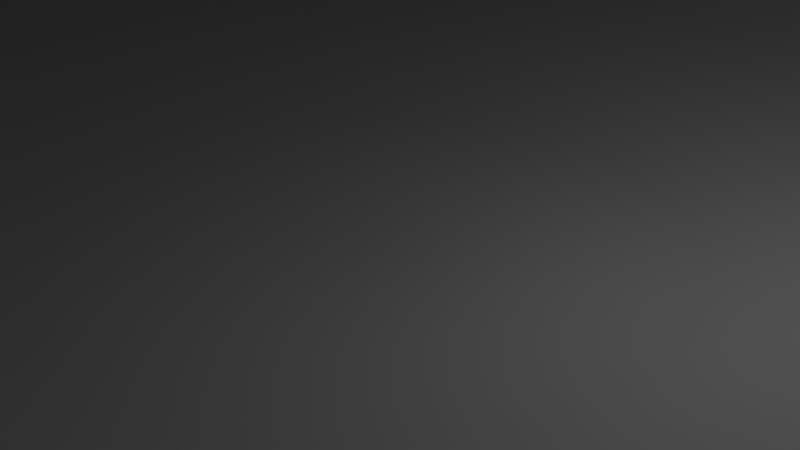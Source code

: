 # Source: eggggggggggggeeeeeg.blend  (saved by Blender 2.79.0; exported with 4.5.12 LTS)
import bpy
from mathutils import Matrix  # noqa: F401  (used for matrix-valued properties, if any)

bpy.ops.wm.read_factory_settings(use_empty=True)
scene = bpy.context.scene
scene.name = 'Scene'

# ---- collections
col_collection_1 = bpy.data.collections.new('Collection 1'); scene.collection.children.link(col_collection_1)

# ---- world
world_world = bpy.data.worlds.new('World'); scene.world = world_world
world_world.color = (0.05088, 0.05088, 0.05088)
world_world.use_sun_shadow = False
world_world.sun_shadow_jitter_overblur = 0.0
world_world.cycles.sampling_method = 'MANUAL'

# ---- cameras
cam_camera = bpy.data.cameras.new('Camera')
cam_camera.clip_end = 100.0
cam_camera.lens = 35.0
cam_camera.sensor_width = 32.0
cam_camera.sensor_height = 18.0
cam_camera.ortho_scale = 7.314
cam_camera.dof.focus_distance = 0.0
cam_camera.dof.aperture_fstop = 128.0

# ---- lights
light_lamp = bpy.data.lights.new('Lamp', 'POINT')
light_lamp.transmission_factor = 0.0
light_lamp.cutoff_distance = 30.0
light_lamp.energy = 100.0
light_lamp.shadow_buffer_clip_start = 1.001
light_lamp.shadow_soft_size = 0.1
light_lamp.shadow_maximum_resolution = 0.006
light_lamp.use_absolute_resolution = True

# ---- meshes
me_fantastic_gogo_vihelmo = bpy.data.meshes.new('Fantastic Gogo-Vihelmo')
me_fantastic_gogo_vihelmo.from_pydata([(7.039, -4.704, 58.32), (3.866, -1.601, 60.36), (3.48, -2.325, 60.36), (13.52, 9.036, 49.83), (11.5, 11.5, 49.83), (8.899, 8.899, 54.79), (-8.899, -8.899, 54.79), (-13.52, -9.034, 49.83), (-11.5, -11.5, 49.83), (-10.47, -6.992, 54.79), (-20.97, 4.173, 14.45), (-22.62, 0.002, 18.71), (-22.18, 4.412, 18.71), (16.01, 10.7, 10.36), (15.12, 15.12, 14.45), (17.78, 11.88, 14.45), (-6.223, 15.03, 49.83), (-6.992, 10.47, 54.79), (-4.817, 11.63, 54.79), (16.01, 10.7, 43.74), (11.5, 11.5, 6.698), (8.899, 8.899, 3.727), (9.036, 13.52, 6.698), (-21.25, -8.801, 22.87), (-22.56, -4.488, 22.87), (-22.18, -4.412, 18.71), (-10.69, -16.01, 43.74), (-9.034, -13.52, 49.83), (-13.61, -13.61, 43.74), (15.99, -15.99, 18.71), (16.26, -16.26, 22.87), (12.56, -18.81, 18.71), (-20.89, -8.654, 18.71), (-4.704, 7.039, 58.32), (-7.366, -17.78, 43.74), (-11.88, -17.78, 36.91), (-20.89, -8.654, 29.81), (-19.12, -12.78, 22.87), (-15.12, -15.12, 36.91), (-18.81, -12.56, 18.71), (10.47, 6.992, 3.727), (7.039, 4.704, 1.604), (5.988, 5.988, 1.604), (-16.01, -10.69, 43.74), (-21.25, 8.803, 22.87), (-19.12, 12.78, 22.87), (-18.81, 12.56, 18.71), (4.704, -7.039, 58.32), (3.24, -7.822, 58.32), (4.817, -11.63, 54.79), (-20.89, 8.656, 18.71), (-1.65, 8.305, 58.32), (0.002, 8.468, 58.32), (0.002, 12.59, 54.79), (-22.56, 4.488, 22.87), (6.992, 10.47, 3.727), (6.225, 15.03, 6.698), (-17.78, -11.88, 14.45), (-15.99, -15.99, 18.71), (-4.173, 20.98, 14.45), (-3.756, 18.88, 10.36), (-8.184, 19.76, 14.45), (12.56, -18.81, 29.81), (11.88, -17.78, 36.91), (8.656, -20.89, 29.81), (-17.78, -11.88, 36.91), (-7.366, 17.78, 10.36), (-22.18, -4.412, 29.81), (-23.0, 0.002, 22.87), (1.652, 8.305, 58.32), (2.455, 12.34, 54.79), (-11.88, 17.78, 14.45), (-3.171, 15.95, 49.83), (-2.455, 12.34, 54.79), (6.992, 10.47, 54.79), (-20.97, -4.173, 14.45), (-10.69, 16.01, 10.36), (9.036, 13.52, 49.83), (-9.034, 13.52, 49.83), (-8.899, 8.899, 54.79), (4.817, 11.63, 54.79), (7.366, 17.78, 10.36), (3.758, 18.88, 10.36), (-11.5, 11.5, 49.83), (6.225, 15.03, 49.83), (4.488, -22.56, 22.87), (4.412, -22.18, 29.81), (3.173, 15.95, 6.698), (2.455, -12.34, 54.79), (8.656, -20.89, 18.71), (12.78, -19.12, 22.87), (8.803, -21.25, 22.87), (0.002, 19.25, 10.36), (0.002, 16.26, 6.698), (1.603, -3.866, 60.36), (0.816, -4.105, 60.36), (1.652, -8.302, 58.32), (15.99, -15.99, 29.81), (3.173, 15.95, 49.83), (-19.76, -8.184, 36.91), (-17.78, -7.366, 43.74), (-20.97, -4.173, 36.91), (-12.56, 18.81, 18.71), (-18.88, -3.756, 43.74), (0.002, 16.26, 49.83), (0.0, -23.0, 22.87), (0.0, -22.62, 18.71), (-8.654, -20.89, 29.81), (-8.184, -19.76, 36.91), (-12.56, -18.81, 29.81), (4.412, -22.18, 18.71), (4.817, 11.63, 3.727), (-13.61, 13.61, 10.36), (-15.12, 15.12, 14.45), (0.0, -22.62, 29.81), (0.002, 0.002, 61.0), (0.002, -4.185, 60.36), (-3.238, 7.822, 58.32), (-4.488, -22.56, 22.87), (-4.412, -22.18, 29.81), (-8.801, -21.25, 22.87), (2.455, 12.34, 3.727), (-18.81, -12.56, 29.81), (3.24, 7.822, 58.32), (1.652, 8.305, 1.604), (0.816, 4.105, 0.38), (0.002, 8.468, 1.604), (-0.816, 4.105, 60.36), (0.002, 12.59, 3.727), (-1.601, 3.866, 60.36), (10.7, 16.01, 43.74), (-12.78, -19.12, 22.87), (-12.56, -18.81, 18.71), (9.036, -13.52, 49.83), (11.5, -11.5, 49.83), (8.899, -8.899, 54.79), (-17.78, 11.88, 14.45), (-16.01, 10.7, 10.36), (11.88, -17.78, 14.45), (-3.171, 15.95, 6.698), (0.002, 19.25, 43.74), (-8.654, -20.89, 18.71), (-4.173, -20.97, 36.91), (-5.986, 5.988, 58.32), (-2.96, 2.96, 60.36), (10.7, -16.01, 43.74), (-4.412, -22.18, 18.71), (-2.455, 12.34, 3.727), (-1.65, 8.305, 1.604), (3.81e-12, -21.39, 36.91), (7.822, 3.24, 58.32), (8.305, 1.652, 58.32), (12.34, 2.455, 54.79), (20.98, -4.173, 14.45), (19.76, -8.184, 14.45), (17.78, -7.366, 10.36), (22.18, -4.412, 18.71), (18.88, -3.756, 10.36), (6.992, -10.47, 54.79), (-3.756, -18.88, 43.74), (5.988, -5.986, 58.32), (2.757e-10, -19.25, 43.74), (-4.817, 11.63, 3.727), (15.03, 6.225, 6.698), (15.95, 3.173, 6.698), (12.34, 2.455, 3.727), (-6.223, 15.03, 6.698), (0.0, -12.59, 54.79), (8.862e-14, -16.26, 49.83), (4.105, 0.816, 60.36), (8.468, 0.002, 58.32), (17.78, 7.366, 10.36), (18.88, 3.758, 10.36), (-6.223, -15.02, 49.83), (21.39, 0.002, 14.45), (11.63, 4.817, 3.727), (12.34, -2.455, 54.79), (12.59, 0.002, 54.79), (3.173, -15.95, 49.83), (-13.61, -13.61, 10.36), (-15.12, -15.12, 14.45), (-16.01, -10.69, 10.36), (6.225, -15.02, 49.83), (13.52, 9.036, 6.698), (-2.325, 3.48, 60.36), (16.26, 0.002, 49.83), (0.002, -8.466, 58.32), (8.656, 20.89, 29.81), (4.412, 22.18, 29.81), (4.173, 20.98, 36.91), (-11.88, -17.78, 14.45), (-9.034, 13.52, 6.698), (-10.69, -16.01, 10.36), (16.26, 0.002, 6.698), (19.25, 0.002, 10.36), (17.78, -11.88, 14.45), (16.01, -10.69, 10.36), (-3.48, 2.327, 60.36), (15.95, 3.173, 49.83), (-6.992, 10.47, 3.727), (15.12, -15.12, 14.45), (10.7, -16.01, 10.36), (8.184, 19.76, 36.91), (11.88, 17.78, 36.91), (12.56, 18.81, 29.81), (11.63, 4.817, 54.79), (13.61, -13.61, 10.36), (15.03, 6.225, 49.83), (10.47, 6.992, 54.79), (-3.238, 7.822, 1.604), (4.187, 0.002, 0.38), (8.305, 1.652, 1.604), (8.468, 0.002, 1.604), (12.59, 0.002, 3.727), (-7.822, -3.238, 1.604), (-4.105, -0.816, 0.38), (-3.866, -1.601, 0.38), (7.039, 4.704, 58.32), (0.002, 21.39, 36.91), (13.52, -9.034, 6.698), (0.002, 22.62, 29.81), (16.26, 16.26, 22.87), (12.78, 19.12, 22.87), (-7.822, 3.24, 58.32), (-3.866, 1.603, 60.36), (-7.039, 4.704, 58.32), (-11.5, 11.5, 6.698), (-8.899, 8.899, 3.727), (12.56, 18.81, 18.71), (8.803, 21.25, 22.87), (8.656, 20.89, 18.71), (19.25, 0.002, 43.74), (-13.52, 9.036, 6.698), (17.78, -11.88, 36.91), (19.76, -8.184, 36.91), (17.78, -7.366, 43.74), (18.88, -3.756, 43.74), (15.95, -3.171, 6.698), (-4.105, 0.816, 60.36), (20.98, -4.173, 36.91), (17.78, 7.366, 43.74), (-17.78, 7.366, 10.36), (15.03, -6.223, 6.698), (10.47, -6.992, 3.727), (0.002, 4.187, 60.36), (-8.302, 1.652, 58.32), (4.488, 22.56, 22.87), (12.34, -2.455, 3.727), (-8.302, -1.65, 1.604), (4.412, 22.18, 18.71), (11.63, -4.817, 3.727), (-10.47, -6.992, 3.727), (-11.63, -4.817, 3.727), (0.002, 23.0, 22.87), (0.002, 22.62, 18.71), (-0.816, 4.105, 0.38), (8.305, -1.65, 1.604), (4.704, 7.039, 1.604), (3.24, 7.822, 1.604), (20.89, -8.654, 29.81), (0.816, 4.105, 60.36), (1.603, 3.866, 60.36), (-4.704, 7.039, 1.604), (7.822, -3.238, 1.604), (3.866, -1.601, 0.38), (0.002, 4.187, 0.38), (-10.47, 6.992, 54.79), (4.105, -0.816, 0.38), (16.01, -10.69, 43.74), (-7.039, -4.704, 1.604), (-4.185, 0.002, 60.36), (-3.48, -2.325, 0.38), (-8.466, 0.002, 58.32), (-5.986, 5.988, 1.604), (2.327, 3.48, 60.36), (5.988, 5.988, 58.32), (4.704, 7.039, 58.32), (-5.986, -5.986, 1.604), (2.96, 2.96, 0.38), (13.61, -13.61, 43.74), (8.899, -8.899, 3.727), (5.988, -5.986, 1.604), (-1.601, 3.866, 0.38), (-2.96, -2.96, 0.38), (15.12, -15.12, 36.91), (22.62, 0.002, 29.81), (22.18, 4.412, 29.81), (20.98, 4.173, 36.91), (-4.704, -7.039, 1.604), (4.187, 0.002, 60.36), (-13.52, 9.036, 49.83), (-11.63, 4.817, 54.79), (-2.325, -3.48, 0.38), (23.0, 0.002, 22.87), (22.56, 4.488, 22.87), (3.48, -2.325, 0.38), (-15.02, 6.225, 49.83), (13.52, -9.034, 49.83), (20.89, 8.656, 29.81), (-3.238, -7.822, 1.604), (-2.325, 3.48, 0.38), (-12.34, 2.455, 54.79), (-1.601, -3.866, 0.38), (-2.96, 2.96, 0.38), (15.95, -3.171, 49.83), (3.866, 1.603, 60.36), (0.002, 0.002, -2.765e-19), (3.758, -18.88, 43.74), (7.822, 3.24, 1.604), (19.76, 8.184, 36.91), (-1.65, -8.302, 1.604), (-2.455, -12.34, 3.727), (4.704, -7.039, 1.604), (1.603, -3.866, 0.38), (2.327, -3.48, 0.38), (4.105, 0.816, 0.38), (-0.816, -4.105, 0.38), (2.96, -2.96, 0.38), (22.62, 0.002, 18.71), (8.184, -19.76, 36.91), (-15.95, 3.173, 49.83), (3.48, 2.327, 60.36), (22.56, -4.488, 22.87), (2.96, 2.96, 60.36), (-12.59, 0.002, 54.79), (22.18, 4.412, 18.71), (3.48, 2.327, 0.38), (7.366, -17.78, 43.74), (-16.26, 0.002, 49.83), (21.25, 8.803, 22.87), (-12.34, -2.455, 3.727), (2.327, 3.48, 0.38), (20.89, 8.656, 18.71), (4.173, -20.97, 36.91), (19.12, 12.78, 22.87), (1.603, 3.866, 0.38), (-15.02, -6.223, 6.698), (-15.95, -3.171, 6.698), (18.81, 12.56, 18.71), (18.81, 12.56, 29.81), (-3.48, 2.327, 0.38), (-7.822, 3.24, 1.604), (-7.039, 4.704, 1.604), (-3.866, 1.603, 0.38), (-17.78, -7.366, 10.36), (0.816, -4.105, 0.38), (3.24, -7.822, 1.604), (4.105, -0.816, 60.36), (-7.366, 17.78, 43.74), (-3.756, 18.88, 43.74), (-4.173, 20.98, 36.91), (-8.899, -8.899, 3.727), (-1.601, -3.866, 60.36), (-0.816, -4.105, 60.36), (20.98, 4.173, 14.45), (-8.184, 19.76, 36.91), (3.866, 1.603, 0.38), (-3.48, -2.325, 60.36), (-3.866, -1.601, 60.36), (-7.822, -3.238, 58.32), (7.039, -4.704, 1.604), (19.76, 8.184, 14.45), (-10.69, 16.01, 43.74), (-4.185, 0.002, 0.38), (-8.466, 0.002, 1.604), (-4.105, 0.816, 0.38), (-7.039, -4.704, 58.32), (-2.96, -2.96, 60.36), (15.99, 15.99, 29.81), (-11.63, 4.817, 3.727), (-4.412, 22.18, 29.81), (-18.88, -3.756, 10.36), (-16.26, 0.002, 6.698), (-15.02, 6.225, 6.698), (-15.95, 3.173, 6.698), (-8.654, 20.89, 29.81), (15.99, 15.99, 18.71), (-11.88, 17.78, 36.91), (-12.56, 18.81, 29.81), (-6.992, -10.47, 3.727), (1.652, -8.302, 1.604), (-4.817, -11.63, 3.727), (-15.12, 15.12, 36.91), (-12.34, 2.455, 3.727), (-4.105, -0.816, 60.36), (-19.25, 0.002, 10.36), (-8.302, -1.65, 58.32), (-10.47, 6.992, 3.727), (-6.223, -15.02, 6.698), (-2.325, -3.48, 60.36), (9.036, -13.52, 6.698), (11.88, 17.78, 14.45), (2.327, -3.48, 60.36), (-3.171, -15.95, 6.698), (2.96, -2.96, 60.36), (11.5, -11.5, 6.698), (-8.302, 1.652, 1.604), (-13.61, 13.61, 43.74), (-2.318e-13, -8.466, 1.604), (-16.01, 10.7, 43.74), (-12.59, 0.002, 3.727), (5.821e-15, -4.185, 0.38), (8.184, 19.76, 14.45), (-5.986, -5.986, 58.32), (0.0, -12.59, 3.727), (1.036e-12, -16.26, 6.698), (6.225, -15.02, 6.698), (-4.704, -7.039, 58.32), (4.173, 20.98, 14.45), (6.992, -10.47, 3.727), (0.0, -19.25, 10.36), (-3.238, -7.822, 58.32), (7.366, 17.78, 43.74), (-17.78, 7.366, 43.74), (-18.88, 3.758, 43.74), (0.002, 21.39, 14.45), (2.455, -12.34, 3.727), (-4.488, 22.56, 22.87), (3.758, 18.88, 43.74), (-11.5, -11.5, 6.698), (-13.52, -9.034, 6.698), (-9.034, -13.52, 6.698), (-17.78, 11.88, 36.91), (3.173, -15.95, 6.698), (-18.88, 3.758, 10.36), (4.817, -11.63, 3.727), (-4.412, 22.18, 18.71), (-19.76, 8.184, 36.91), (-8.654, 20.89, 18.71), (-20.97, 4.173, 36.91), (15.12, 15.12, 36.91), (-8.801, 21.25, 22.87), (-19.76, 8.184, 14.45), (-15.02, -6.223, 49.83), (-15.95, -3.171, 49.83), (-19.25, 0.002, 43.74), (-21.39, 0.002, 36.91), (-12.34, -2.455, 54.79), (17.78, 11.88, 36.91), (-21.39, 0.002, 14.45), (21.39, 0.002, 36.91), (-12.78, 19.12, 22.87), (-19.76, -8.184, 14.45), (-18.81, 12.56, 29.81), (-1.128e-12, -21.39, 14.45), (4.173, -20.97, 14.45), (18.88, 3.758, 43.74), (-11.63, -4.817, 54.79), (3.758, -18.88, 10.36), (18.81, -12.56, 29.81), (13.61, 13.61, 10.36), (10.47, -6.992, 54.79), (10.7, 16.01, 10.36), (-16.26, 16.26, 22.87), (-15.99, 15.99, 29.81), (-15.99, 15.99, 18.71), (-8.184, -19.76, 14.45), (8.184, -19.76, 14.45), (15.03, -6.223, 49.83), (7.366, -17.78, 10.36), (22.18, -4.412, 29.81), (19.12, -12.78, 22.87), (-6.992, -10.47, 54.79), (-7.366, -17.78, 10.36), (8.305, -1.65, 58.32), (-3.756, -18.88, 10.36), (-4.173, -20.97, 14.45), (-22.62, 0.002, 29.81), (-22.18, 4.412, 29.81), (11.63, -4.817, 54.79), (-16.26, -16.26, 22.87), (-15.99, -15.99, 29.81), (-4.817, -11.63, 54.79), (21.25, -8.801, 22.87), (18.81, -12.56, 18.71), (7.822, -3.238, 58.32), (20.89, -8.654, 18.71), (-3.171, -15.95, 49.83), (-20.89, 8.656, 29.81), (-2.455, -12.34, 54.79), (-1.65, -8.302, 58.32), (13.61, 13.61, 43.74)], [], [(0, 1, 2), (3, 4, 5), (6, 7, 8), (7, 6, 9), (10, 11, 12), (13, 14, 15), (16, 17, 18), (3, 19, 4), (20, 21, 22), (23, 24, 25), (26, 27, 28), (29, 30, 31), (25, 32, 23), (18, 17, 33), (34, 26, 35), (36, 24, 23), (32, 37, 23), (28, 38, 26), (32, 39, 37), (40, 41, 21), (42, 21, 41), (43, 8, 7), (44, 45, 46), (47, 48, 49), (50, 44, 46), (51, 52, 53), (54, 44, 50), (55, 56, 22), (50, 12, 54), (57, 58, 39), (59, 60, 61), (62, 63, 64), (28, 65, 38), (60, 66, 61), (24, 67, 68), (69, 70, 52), (71, 61, 66), (67, 24, 36), (72, 18, 73), (74, 5, 4), (25, 75, 32), (66, 76, 71), (16, 18, 72), (4, 77, 74), (17, 16, 78), (79, 17, 78), (77, 80, 74), (56, 81, 22), (56, 82, 81), (79, 78, 83), (80, 77, 84), (85, 64, 86), (56, 87, 82), (88, 49, 48), (70, 80, 84), (89, 90, 91), (92, 87, 93), (94, 95, 96), (90, 62, 91), (92, 60, 59), (8, 43, 28), (87, 92, 82), (97, 62, 90), (84, 98, 70), (30, 97, 90), (94, 96, 48), (64, 91, 62), (99, 100, 101), (70, 69, 80), (22, 21, 55), (70, 98, 53), (71, 102, 61), (103, 101, 100), (98, 104, 53), (85, 105, 106), (107, 108, 109), (110, 85, 106), (52, 70, 53), (111, 56, 55), (112, 113, 76), (53, 73, 51), (114, 105, 86), (95, 115, 116), (87, 56, 111), (71, 76, 113), (94, 115, 95), (85, 86, 105), (91, 85, 110), (43, 7, 100), (73, 18, 117), (18, 33, 117), (65, 99, 36), (110, 89, 91), (118, 119, 120), (73, 117, 51), (114, 119, 118), (111, 121, 87), (119, 107, 120), (90, 89, 31), (122, 65, 36), (91, 64, 85), (100, 99, 43), (80, 123, 74), (124, 125, 126), (65, 43, 99), (80, 69, 123), (52, 51, 127), (128, 121, 124), (122, 38, 65), (51, 129, 127), (31, 30, 90), (93, 121, 128), (65, 28, 43), (77, 130, 84), (126, 128, 124), (129, 51, 117), (121, 93, 87), (120, 131, 132), (133, 134, 135), (113, 112, 136), (137, 136, 112), (138, 29, 31), (128, 139, 93), (140, 72, 104), (141, 120, 132), (73, 53, 104), (107, 109, 131), (42, 55, 21), (119, 142, 107), (73, 104, 72), (120, 107, 131), (33, 143, 144), (118, 120, 141), (38, 35, 26), (133, 145, 134), (146, 118, 141), (147, 126, 148), (146, 105, 118), (149, 142, 119), (147, 128, 126), (146, 106, 105), (149, 119, 114), (35, 109, 108), (150, 151, 152), (105, 114, 118), (153, 154, 155), (139, 128, 147), (156, 154, 153), (155, 157, 153), (108, 34, 35), (60, 93, 139), (158, 47, 49), (142, 108, 107), (108, 159, 34), (158, 160, 47), (159, 108, 142), (142, 161, 159), (162, 147, 148), (149, 161, 142), (163, 164, 165), (166, 139, 147), (88, 167, 168), (169, 170, 151), (164, 171, 172), (173, 26, 34), (129, 115, 127), (157, 174, 153), (147, 162, 166), (175, 163, 165), (66, 60, 139), (176, 177, 170), (168, 178, 88), (179, 180, 181), (166, 66, 139), (178, 182, 49), (163, 175, 183), (117, 184, 129), (166, 76, 66), (152, 177, 185), (96, 186, 167), (58, 57, 180), (117, 33, 184), (187, 188, 189), (179, 190, 180), (152, 151, 177), (33, 144, 184), (162, 191, 166), (179, 192, 190), (193, 172, 194), (190, 132, 180), (164, 172, 193), (195, 196, 154), (88, 96, 167), (49, 88, 178), (144, 143, 197), (185, 198, 152), (171, 164, 163), (196, 155, 154), (191, 162, 199), (177, 151, 170), (95, 116, 186), (200, 138, 201), (95, 186, 96), (202, 203, 204), (48, 96, 88), (13, 163, 183), (205, 152, 198), (201, 206, 200), (198, 207, 205), (195, 200, 206), (182, 158, 49), (206, 196, 195), (182, 133, 158), (208, 205, 207), (158, 133, 135), (199, 162, 209), (210, 211, 212), (135, 160, 158), (212, 165, 213), (207, 3, 208), (3, 5, 208), (211, 165, 212), (161, 178, 168), (193, 213, 164), (202, 204, 187), (214, 215, 216), (217, 205, 208), (218, 189, 188), (165, 164, 213), (175, 165, 211), (155, 196, 219), (220, 218, 188), (76, 191, 112), (221, 222, 204), (76, 166, 191), (223, 224, 225), (191, 199, 226), (40, 183, 175), (199, 227, 226), (222, 228, 229), (229, 228, 230), (226, 112, 191), (40, 20, 183), (197, 225, 224), (231, 198, 185), (143, 225, 197), (187, 204, 222), (227, 232, 226), (233, 234, 235), (40, 21, 20), (137, 112, 226), (234, 236, 235), (193, 194, 237), (229, 187, 222), (223, 238, 224), (234, 239, 236), (232, 137, 226), (240, 3, 207), (241, 137, 232), (229, 188, 187), (242, 219, 243), (69, 52, 244), (238, 223, 245), (230, 246, 229), (247, 213, 193), (188, 229, 246), (127, 244, 52), (214, 248, 215), (230, 249, 246), (242, 243, 250), (251, 252, 214), (250, 237, 242), (250, 247, 237), (253, 246, 249), (157, 155, 242), (249, 254, 253), (242, 237, 157), (220, 188, 246), (255, 209, 148), (256, 212, 213), (209, 162, 148), (253, 220, 246), (257, 258, 111), (33, 17, 143), (247, 256, 213), (239, 234, 259), (260, 261, 123), (17, 79, 143), (193, 237, 247), (111, 55, 257), (143, 79, 225), (199, 209, 262), (256, 263, 264), (126, 125, 265), (69, 260, 123), (225, 79, 266), (244, 260, 69), (265, 148, 126), (267, 256, 264), (265, 255, 148), (235, 268, 233), (227, 199, 262), (269, 214, 216), (270, 238, 245), (271, 269, 216), (245, 272, 270), (247, 263, 256), (273, 227, 262), (274, 275, 276), (225, 266, 223), (251, 214, 269), (277, 269, 271), (42, 278, 257), (257, 55, 42), (134, 145, 279), (208, 275, 217), (243, 280, 281), (255, 282, 209), (271, 283, 277), (284, 62, 97), (121, 111, 258), (150, 152, 205), (97, 233, 284), (285, 286, 287), (288, 277, 283), (124, 121, 258), (212, 256, 267), (268, 279, 284), (170, 169, 289), (290, 291, 266), (292, 288, 283), (210, 212, 267), (286, 293, 294), (233, 268, 284), (295, 264, 263), (291, 290, 296), (279, 297, 134), (294, 298, 286), (292, 299, 288), (205, 217, 150), (268, 297, 279), (282, 300, 262), (301, 245, 291), (302, 299, 292), (209, 282, 262), (303, 273, 300), (245, 223, 291), (236, 304, 235), (247, 250, 263), (305, 169, 151), (265, 125, 306), (307, 182, 178), (151, 150, 305), (300, 273, 262), (79, 83, 266), (308, 175, 211), (83, 290, 266), (298, 309, 286), (310, 299, 302), (299, 310, 311), (312, 313, 314), (266, 291, 223), (210, 315, 211), (314, 281, 312), (261, 274, 276), (310, 302, 316), (314, 317, 281), (291, 296, 301), (123, 261, 276), (294, 293, 318), (315, 308, 211), (64, 63, 319), (296, 320, 301), (321, 150, 217), (156, 293, 322), (63, 145, 319), (323, 321, 217), (324, 272, 301), (308, 40, 175), (306, 282, 255), (318, 325, 294), (275, 323, 217), (308, 41, 40), (285, 293, 286), (323, 275, 274), (178, 161, 307), (42, 41, 326), (301, 272, 245), (133, 182, 327), (326, 278, 42), (182, 307, 327), (324, 301, 320), (327, 145, 133), (320, 328, 324), (294, 325, 329), (252, 330, 248), (284, 63, 62), (63, 279, 145), (284, 279, 63), (278, 331, 257), (325, 332, 329), (258, 257, 331), (115, 323, 274), (333, 149, 114), (298, 294, 329), (334, 329, 332), (333, 114, 86), (248, 214, 252), (258, 335, 124), (336, 337, 330), (161, 149, 307), (332, 338, 334), (298, 329, 339), (334, 339, 329), (115, 289, 169), (330, 252, 336), (333, 307, 149), (340, 341, 342), (331, 335, 258), (343, 341, 340), (86, 319, 333), (342, 273, 303), (335, 306, 125), (321, 305, 150), (303, 340, 342), (125, 124, 335), (344, 337, 336), (305, 321, 115), (319, 86, 64), (327, 307, 333), (321, 323, 115), (345, 313, 346), (347, 289, 115), (153, 318, 156), (327, 333, 319), (312, 346, 313), (348, 349, 350), (331, 306, 335), (318, 293, 156), (129, 184, 115), (145, 327, 319), (251, 269, 351), (115, 352, 353), (255, 265, 306), (325, 354, 332), (350, 355, 348), (356, 326, 41), (357, 358, 359), (356, 306, 326), (308, 356, 41), (317, 360, 281), (361, 338, 332), (315, 356, 308), (295, 360, 317), (362, 348, 355), (363, 364, 365), (360, 243, 281), (169, 305, 115), (357, 366, 367), (306, 278, 326), (295, 263, 360), (360, 250, 243), (248, 364, 363), (322, 293, 285), (215, 248, 363), (263, 250, 360), (204, 368, 221), (369, 342, 341), (274, 261, 115), (203, 368, 204), (261, 260, 115), (314, 306, 317), (355, 350, 370), (281, 280, 312), (260, 244, 115), (371, 372, 337), (282, 306, 300), (349, 218, 350), (373, 369, 374), (244, 127, 115), (375, 355, 370), (338, 376, 221), (306, 303, 300), (184, 144, 115), (336, 181, 344), (355, 375, 377), (378, 377, 375), (379, 277, 288), (144, 197, 115), (345, 346, 380), (221, 334, 338), (197, 224, 115), (334, 368, 339), (381, 379, 288), (378, 382, 377), (210, 306, 315), (224, 238, 115), (221, 368, 334), (374, 383, 372), (356, 315, 306), (218, 220, 350), (238, 270, 115), (384, 270, 272), (306, 331, 278), (372, 385, 374), (270, 384, 115), (299, 381, 288), (228, 376, 14), (371, 385, 372), (376, 222, 221), (272, 386, 384), (227, 387, 232), (381, 299, 311), (376, 228, 222), (381, 388, 379), (387, 373, 232), (357, 367, 115), (358, 384, 386), (367, 389, 115), (206, 201, 390), (349, 348, 16), (306, 340, 303), (389, 352, 115), (230, 228, 391), (306, 343, 340), (273, 387, 227), (94, 392, 115), (355, 377, 362), (388, 381, 393), (365, 343, 306), (392, 394, 115), (390, 395, 206), (16, 348, 78), (342, 387, 273), (219, 395, 280), (215, 306, 216), (365, 396, 343), (394, 2, 115), (14, 391, 228), (115, 384, 358), (306, 363, 365), (348, 362, 78), (381, 311, 393), (343, 396, 341), (2, 1, 115), (83, 78, 362), (115, 358, 357), (306, 271, 216), (341, 383, 369), (1, 347, 115), (243, 219, 280), (396, 383, 341), (306, 283, 271), (196, 206, 395), (397, 83, 362), (306, 292, 283), (219, 196, 395), (215, 363, 306), (362, 377, 397), (5, 74, 276), (377, 382, 397), (306, 302, 292), (242, 155, 219), (275, 5, 276), (359, 366, 357), (316, 398, 310), (399, 397, 382), (306, 316, 302), (276, 74, 123), (400, 372, 383), (401, 398, 316), (391, 402, 230), (366, 403, 367), (404, 311, 310), (306, 401, 316), (400, 337, 372), (208, 5, 275), (400, 330, 337), (404, 405, 311), (389, 367, 403), (306, 345, 401), (290, 83, 397), (406, 390, 201), (398, 404, 310), (399, 290, 397), (306, 313, 345), (403, 407, 389), (311, 405, 393), (408, 402, 81), (399, 296, 290), (352, 389, 407), (314, 313, 306), (312, 409, 346), (410, 393, 405), (249, 402, 408), (407, 411, 352), (306, 295, 317), (82, 408, 81), (203, 412, 130), (369, 387, 342), (413, 296, 399), (412, 203, 202), (306, 264, 295), (411, 353, 352), (312, 280, 409), (320, 414, 328), (369, 373, 387), (306, 267, 264), (402, 249, 230), (413, 320, 296), (210, 267, 306), (380, 398, 401), (60, 92, 93), (374, 369, 383), (345, 380, 401), (370, 350, 220), (82, 415, 408), (364, 396, 365), (416, 404, 398), (187, 189, 202), (396, 400, 383), (82, 92, 415), (370, 417, 375), (408, 254, 249), (202, 418, 412), (380, 416, 398), (364, 400, 396), (419, 179, 420), (115, 353, 116), (330, 400, 364), (179, 419, 192), (72, 349, 16), (330, 364, 248), (421, 192, 419), (189, 418, 202), (382, 422, 399), (181, 420, 179), (408, 415, 254), (404, 423, 405), (420, 336, 252), (418, 189, 140), (92, 59, 415), (140, 189, 218), (232, 373, 241), (251, 420, 252), (423, 404, 416), (181, 336, 420), (373, 424, 241), (269, 277, 351), (425, 416, 380), (373, 374, 424), (422, 413, 399), (425, 406, 416), (426, 254, 415), (422, 427, 413), (420, 251, 419), (380, 346, 425), (59, 426, 415), (374, 385, 424), (61, 428, 59), (427, 414, 413), (140, 104, 418), (416, 406, 423), (251, 351, 419), (349, 140, 218), (427, 429, 414), (370, 220, 253), (237, 194, 157), (351, 277, 379), (419, 351, 421), (15, 14, 376), (430, 368, 203), (320, 413, 414), (431, 375, 417), (203, 130, 430), (425, 346, 409), (421, 351, 379), (354, 174, 194), (136, 137, 432), (433, 434, 103), (84, 130, 412), (379, 388, 421), (98, 84, 412), (435, 414, 429), (390, 406, 425), (137, 241, 432), (412, 418, 98), (436, 435, 429), (434, 437, 328), (98, 418, 104), (172, 354, 194), (100, 433, 103), (325, 318, 174), (425, 409, 390), (417, 253, 254), (328, 414, 435), (349, 72, 140), (180, 57, 181), (100, 7, 433), (318, 153, 174), (409, 395, 390), (432, 50, 136), (426, 417, 254), (10, 432, 241), (354, 325, 174), (436, 103, 435), (428, 426, 59), (172, 361, 354), (438, 298, 339), (280, 395, 409), (426, 431, 417), (241, 424, 10), (436, 101, 103), (426, 428, 431), (12, 50, 432), (332, 354, 361), (434, 328, 435), (253, 417, 370), (10, 12, 432), (103, 434, 435), (344, 371, 337), (437, 324, 328), (61, 102, 428), (13, 171, 163), (439, 10, 424), (231, 239, 440), (171, 361, 172), (10, 439, 11), (428, 441, 431), (231, 236, 239), (75, 371, 442), (443, 427, 422), (185, 236, 231), (366, 9, 403), (13, 15, 171), (371, 344, 442), (424, 385, 439), (102, 441, 428), (386, 272, 324), (171, 15, 361), (75, 442, 32), (324, 437, 386), (287, 440, 285), (110, 444, 445), (57, 442, 344), (11, 439, 25), (304, 236, 185), (15, 338, 361), (440, 446, 231), (376, 338, 15), (431, 378, 375), (181, 57, 344), (106, 444, 110), (447, 437, 434), (194, 174, 157), (442, 39, 32), (431, 441, 378), (434, 433, 447), (446, 440, 287), (442, 57, 39), (309, 287, 286), (75, 439, 385), (448, 410, 405), (437, 359, 386), (30, 449, 97), (446, 287, 240), (448, 405, 423), (240, 287, 309), (385, 371, 75), (183, 450, 13), (183, 20, 450), (447, 359, 437), (444, 410, 445), (449, 233, 97), (450, 14, 13), (451, 135, 134), (449, 234, 233), (439, 75, 25), (452, 450, 20), (453, 441, 102), (297, 451, 134), (359, 358, 386), (448, 445, 410), (449, 259, 234), (454, 441, 453), (433, 9, 447), (452, 391, 450), (453, 102, 455), (433, 7, 9), (177, 304, 185), (22, 452, 20), (71, 455, 102), (456, 141, 190), (457, 445, 448), (366, 359, 447), (454, 378, 441), (141, 456, 146), (89, 110, 445), (458, 297, 268), (298, 438, 309), (9, 366, 447), (459, 448, 423), (268, 235, 458), (132, 190, 141), (457, 448, 459), (455, 71, 113), (14, 450, 391), (460, 239, 259), (423, 406, 459), (9, 6, 403), (454, 382, 378), (449, 461, 259), (454, 422, 382), (235, 304, 458), (22, 81, 452), (457, 89, 445), (6, 462, 407), (201, 459, 406), (402, 452, 81), (463, 421, 388), (138, 457, 459), (347, 464, 289), (6, 407, 403), (322, 285, 460), (388, 465, 463), (201, 138, 459), (402, 391, 452), (453, 455, 45), (407, 462, 411), (464, 170, 289), (465, 466, 463), (457, 31, 89), (160, 135, 0), (457, 138, 31), (465, 388, 393), (421, 463, 192), (440, 239, 460), (0, 135, 451), (192, 456, 190), (27, 462, 8), (285, 440, 460), (200, 29, 138), (467, 436, 468), (456, 192, 463), (469, 451, 297), (173, 27, 26), (101, 436, 467), (470, 37, 39), (463, 466, 456), (29, 461, 30), (67, 467, 68), (109, 471, 470), (472, 462, 27), (461, 449, 30), (297, 458, 469), (429, 468, 436), (473, 461, 474), (410, 444, 465), (470, 131, 109), (444, 466, 465), (176, 469, 458), (453, 45, 443), (466, 146, 456), (173, 472, 27), (466, 106, 146), (304, 176, 458), (465, 393, 410), (309, 19, 240), (443, 454, 453), (430, 438, 339), (469, 464, 475), (444, 106, 466), (58, 470, 39), (443, 422, 454), (176, 464, 469), (430, 339, 368), (476, 474, 195), (472, 411, 462), (347, 475, 464), (477, 173, 34), (443, 478, 427), (446, 198, 231), (470, 471, 37), (34, 159, 477), (44, 468, 478), (476, 195, 154), (471, 38, 122), (479, 472, 173), (207, 198, 446), (411, 472, 480), (480, 472, 479), (177, 176, 304), (200, 474, 29), (180, 132, 58), (477, 479, 173), (446, 240, 207), (464, 176, 170), (131, 470, 58), (438, 19, 309), (132, 131, 58), (474, 200, 195), (54, 468, 44), (471, 35, 38), (461, 29, 474), (35, 471, 109), (478, 429, 427), (475, 347, 1), (122, 23, 37), (37, 471, 122), (392, 48, 47), (19, 3, 240), (478, 468, 429), (54, 467, 468), (473, 259, 461), (36, 23, 122), (392, 94, 48), (467, 54, 68), (394, 392, 47), (473, 460, 259), (99, 101, 67), (480, 353, 411), (19, 438, 481), (101, 467, 67), (430, 481, 438), (168, 477, 159), (478, 443, 45), (67, 36, 99), (160, 394, 47), (45, 44, 478), (159, 161, 168), (477, 167, 479), (12, 68, 54), (168, 167, 477), (2, 394, 160), (480, 479, 186), (4, 19, 481), (474, 476, 473), (12, 11, 68), (186, 479, 167), (24, 68, 11), (481, 77, 4), (0, 2, 160), (116, 353, 480), (154, 156, 476), (130, 481, 430), (469, 475, 451), (186, 116, 480), (77, 481, 130), (322, 476, 156), (0, 451, 475), (8, 28, 27), (11, 25, 24), (46, 455, 113), (475, 1, 0), (476, 322, 473), (46, 45, 455), (8, 462, 6), (460, 473, 322), (46, 113, 136), (136, 50, 46)])
me_fantastic_gogo_vihelmo.polygons.foreach_set('use_smooth', [True] * 960)
me_fantastic_gogo_vihelmo.use_remesh_preserve_volume = False
me_fantastic_gogo_vihelmo.use_remesh_preserve_attributes = False
me_fantastic_gogo_vihelmo.use_mirror_vertex_groups = False
me_fantastic_gogo_vihelmo.update()

# ---- objects
ob_fantastic_gogo_vihelmo = bpy.data.objects.new('Fantastic Gogo-Vihelmo', me_fantastic_gogo_vihelmo)
ob_lamp = bpy.data.objects.new('Lamp', light_lamp)
ob_camera = bpy.data.objects.new('Camera', cam_camera)

# ---- transforms, parenting, visibility, modifiers, constraints
ob_fantastic_gogo_vihelmo.location = (0.0, 0.0, 0.0)
ob_fantastic_gogo_vihelmo.lineart.crease_threshold = 0.0
ob_lamp.location = (4.076, 1.005, 5.904)
ob_lamp.rotation_euler = (0.6503, 0.05522, 1.866)
ob_lamp.lock_rotations_4d = False
ob_lamp.empty_display_type = 'ARROWS'
ob_lamp.color = (0.0, 0.0, 0.0, 0.0)
ob_lamp.lineart.crease_threshold = 0.0
ob_camera.location = (7.481, -6.508, 5.344)
ob_camera.rotation_euler = (1.109, 0.0, 0.8149)
ob_camera.lock_rotations_4d = False
ob_camera.empty_display_type = 'ARROWS'
ob_camera.color = (0.0, 0.0, 0.0, 0.0)
ob_camera.display_type = 'WIRE'
ob_camera.lineart.crease_threshold = 0.0

# ---- collection membership
col_collection_1.objects.link(ob_fantastic_gogo_vihelmo)
col_collection_1.objects.link(ob_lamp)
col_collection_1.objects.link(ob_camera)

# ---- scene / render settings (as saved in the file)
scene.camera = ob_camera
scene.frame_start = 1; scene.frame_end = 250; scene.frame_set(1)
scene.render.engine = 'BLENDER_EEVEE_NEXT'
scene.render.resolution_percentage = 50
scene.render.dither_intensity = 0.0
scene.cycles.use_denoising = False
scene.cycles.samples = 128
scene.cycles.sampling_pattern = 'TABULATED_SOBOL'
scene.cycles.use_adaptive_sampling = False
scene.cycles.use_light_tree = False
scene.cycles.blur_glossy = 0.0
scene.cycles.sample_clamp_indirect = 0.0
scene.view_settings.view_transform = 'Standard'
bpy.context.view_layer.update()
